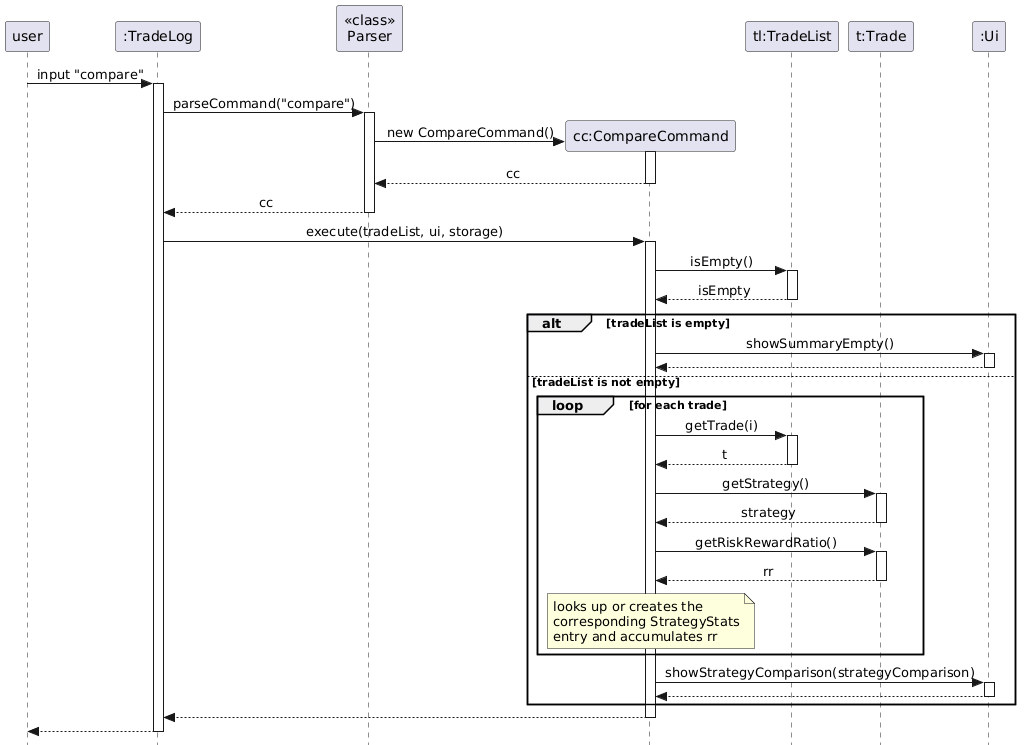

The diagram above was rendered by PlantUML. Its source (embedded in the PNG):
@startuml
hide footbox
skinparam Style strictuml
skinparam SequenceMessageAlign center

participant "user" as User
participant ":TradeLog" as TradeLog
participant "<<class>>\nParser" as Parser
participant "cc:CompareCommand" as CompareCommand
participant "tl:TradeList" as TradeList
participant "t:Trade" as Trade
participant ":Ui" as Ui

User -> TradeLog : input "compare"
activate TradeLog

TradeLog -> Parser : parseCommand("compare")
activate Parser
create CompareCommand
Parser -> CompareCommand : new CompareCommand()
activate CompareCommand
CompareCommand --> Parser : cc
deactivate CompareCommand
Parser --> TradeLog : cc
deactivate Parser

TradeLog -> CompareCommand : execute(tradeList, ui, storage)
activate CompareCommand

CompareCommand -> TradeList : isEmpty()
activate TradeList
TradeList --> CompareCommand : isEmpty
deactivate TradeList

alt tradeList is empty
    CompareCommand -> Ui : showSummaryEmpty()
    activate Ui
    Ui --> CompareCommand
    deactivate Ui
else tradeList is not empty
    loop for each trade
        CompareCommand -> TradeList : getTrade(i)
        activate TradeList
        TradeList --> CompareCommand : t
        deactivate TradeList

        CompareCommand -> Trade : getStrategy()
        activate Trade
        Trade --> CompareCommand : strategy
        deactivate Trade

        CompareCommand -> Trade : getRiskRewardRatio()
        activate Trade
        Trade --> CompareCommand : rr
        deactivate Trade

        note over CompareCommand
            looks up or creates the
            corresponding StrategyStats
            entry and accumulates rr
        end note
    end

    CompareCommand -> Ui : showStrategyComparison(strategyComparison)
    activate Ui
    Ui --> CompareCommand
    deactivate Ui
end

CompareCommand --> TradeLog
deactivate CompareCommand
TradeLog --> User
deactivate TradeLog
@enduml